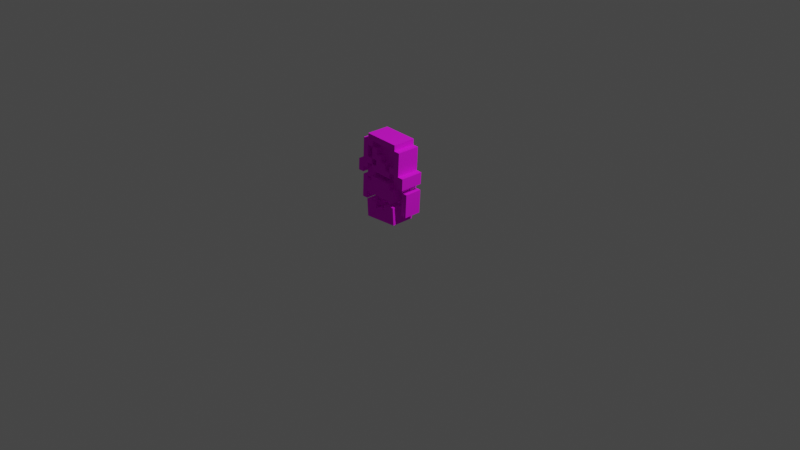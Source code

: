 # Source: follower.blend  (saved by Blender 2.83.19; exported with 4.5.12 LTS)
import bpy
from mathutils import Matrix  # noqa: F401  (used for matrix-valued properties, if any)

bpy.ops.wm.read_factory_settings(use_empty=True)
scene = bpy.context.scene
scene.name = 'Scene'

# ---- collections
col_collection = bpy.data.collections.new('Collection'); scene.collection.children.link(col_collection)

# ---- images (referenced by path relative to the original .blend; pixels are not part of the script)
import os
ASSET_DIR = os.environ.get("B2B_ASSET_DIR", "")  # directory of the original .blend (textures are referenced by path, not embedded)
HERE = os.path.dirname(os.path.abspath(__file__))  # packed textures are extracted next to this script under _unpacked/

def load_image(name, relpath, width, height, colorspace="sRGB"):
    """Load a texture the original file referenced (path relative to the .blend, or extracted next to this script)."""
    p = next((c for c in (os.path.join(HERE, relpath), os.path.join(ASSET_DIR, relpath)) if relpath and os.path.exists(c)), "")
    if p:
        img = bpy.data.images.load(p, check_existing=True)
        img.name = name
    else:  # same state as the original file: an image datablock whose file is absent (Cycles renders it pink)
        img = bpy.data.images.new(name, width, height)
        img.source = "FILE"
        img.filepath = "//" + (relpath or name)
    img.colorspace_settings.name = colorspace
    return img
img_follower_png = load_image('follower.png', 'follower.png', 1024, 1024, 'sRGB')

# ---- materials (node trees are filled in below, after node groups)
mat_material_001 = bpy.data.materials.new('Material.001')
mat_material_001.use_transparent_shadow = False

# ---- material node trees
mat_material_001.use_nodes = True; mat_material_001.node_tree.nodes.clear()
_N = mat_material_001.node_tree.nodes; _L = mat_material_001.node_tree.links
n0 = _N.new('ShaderNodeBsdfPrincipled'); n0.name = 'Principled BSDF'; n0.location = (10, 300)
n0.distribution = 'GGX'
n0.subsurface_method = 'BURLEY'
n0.inputs[2].default_value = 1.0
n0.inputs[3].default_value = 1.45
n0.inputs[27].default_value = (0.0, 0.0, 0.0, 1.0)
n0.inputs[28].default_value = 1.0
n1 = _N.new('ShaderNodeOutputMaterial'); n1.name = 'Material Output'; n1.location = (300, 300)
n2 = _N.new('ShaderNodeTexImage'); n2.name = 'Image Texture'; n2.location = (-280, 280)
n2.image = img_follower_png
n2.interpolation = 'Closest'
_L.new(n0.outputs[0], n1.inputs[0])
_L.new(n2.outputs[0], n0.inputs[0])
n1.is_active_output = True

# ---- world
world_world = bpy.data.worlds.new('World'); scene.world = world_world
world_world.use_nodes = True; world_world.node_tree.nodes.clear()
_N = world_world.node_tree.nodes; _L = world_world.node_tree.links
n0 = _N.new('ShaderNodeOutputWorld'); n0.name = 'World Output'; n0.location = (300, 300)
n1 = _N.new('ShaderNodeBackground'); n1.name = 'Background'; n1.location = (10, 300)
n1.inputs[0].default_value = (0.05088, 0.05088, 0.05088, 1.0)
_L.new(n1.outputs[0], n0.inputs[0])
n0.is_active_output = True
world_world.color = (0.05088, 0.05088, 0.05088)
world_world.use_sun_shadow = False
world_world.sun_shadow_jitter_overblur = 0.0

# ---- cameras
cam_camera = bpy.data.cameras.new('Camera')
cam_camera.clip_end = 100.0
cam_camera.ortho_scale = 7.314

# ---- lights
light_light = bpy.data.lights.new('Light', 'POINT')
light_light.transmission_factor = 0.0
light_light.energy = 1000.0
light_light.shadow_soft_size = 0.1
light_light.shadow_maximum_resolution = 0.006
light_light.use_absolute_resolution = True

# ---- meshes
me_plane = bpy.data.meshes.new('Plane')
me_plane.from_pydata([(0.3125, -0.1875, -0.1212), (0.3125, -0.1875, -0.05874), (0.3125, -0.1875, 0.003758), (0.25, -0.1875, -0.1837), (0.25, -0.1875, -0.1212), (0.25, -0.1875, -0.05874), (0.25, -0.1875, 0.003758), (0.25, -0.1875, 0.06626), (0.25, -0.1875, 0.1288), (0.25, -0.1875, 0.1913), (0.25, -0.1875, 0.2538), (0.1875, -0.1875, -0.3087), (0.1875, -0.1875, -0.2462), (0.1875, -0.1875, -0.1837), (0.1875, -0.1875, -0.1212), (0.1875, -0.1875, -0.05874), (0.1875, -0.1875, 0.003758), (0.1875, -0.1875, 0.06626), (0.1875, -0.1875, 0.1288), (0.1875, -0.1875, 0.1913), (0.1875, -0.1875, 0.2538), (0.1875, -0.1875, 0.3163), (0.125, -0.1875, -0.3087), (0.125, -0.1875, -0.1837), (0.125, -0.1875, -0.1212), (0.125, -0.1875, -0.05874), (0.125, -0.1875, 0.003758), (0.125, -0.1875, 0.06626), (0.125, -0.1875, 0.1288), (0.125, -0.1875, 0.1913), (0.125, -0.1875, 0.2538), (0.125, -0.1875, 0.3163), (0.0625, -0.1875, -0.3087), (-0.3125, 2.98e-08, 0.003758), (-0.3125, 2.98e-08, -0.05874), (-0.3125, 2.98e-08, -0.1212), (0.0625, -0.1875, -0.1212), (0.0625, -0.1875, -0.05874), (0.0625, -0.1875, 0.003758), (0.0625, -0.1875, 0.06626), (-0.25, 0.0, 0.2538), (-0.25, 1.49e-08, 0.1913), (-0.25, 1.49e-08, 0.1288), (-0.25, 1.49e-08, 0.06626), (-0.25, 1.49e-08, 0.003758), (-0.25, 1.49e-08, -0.05874), (-0.25, 1.49e-08, -0.1212), (-0.25, 1.49e-08, -0.1837), (0.0625, -0.1875, 0.1288), (0.0625, -0.1875, 0.1913), (0.0625, -0.1875, 0.2538), (0.0625, -0.1875, 0.3163), (-0.1875, -1.49e-08, 0.3163), (-0.1875, -1.49e-08, 0.2538), (-0.1875, 1.49e-08, 0.1913), (-0.1875, 1.49e-08, 0.1288), (-0.1875, 0.0, 0.06626), (-0.1875, 1.49e-08, 0.003758), (-0.1875, 1.49e-08, -0.05874), (-0.1875, 1.49e-08, -0.1212), (-0.1875, 1.49e-08, -0.1837), (-0.1875, 1.49e-08, -0.2462), (-0.1875, 2.98e-08, -0.3087), (-0.125, -1.49e-08, 0.3163), (-0.125, -1.49e-08, 0.2538), (-0.125, 2.235e-08, 0.1913), (-0.125, 2.235e-08, 0.1288), (-0.125, 0.0, 0.06626), (-0.125, 2.235e-08, 0.003758), (-0.125, 2.235e-08, -0.05874), (-0.125, 2.235e-08, -0.1212), (-0.125, 2.235e-08, -0.1837), (-0.125, 2.235e-08, -0.2462), (-0.125, 3.725e-08, -0.3087), (-1.608e-08, -0.1875, -0.3087), (-0.0625, -1.49e-08, 0.3163), (-0.0625, -1.49e-08, 0.2538), (-0.0625, 1.863e-08, 0.1913), (-0.0625, 1.863e-08, 0.1288), (-0.0625, 0.0, 0.06626), (-0.0625, 1.863e-08, 0.003758), (-0.0625, 1.863e-08, -0.05874), (-0.0625, 1.863e-08, -0.1212), (-0.0625, 1.863e-08, -0.1837), (-0.0625, 1.863e-08, -0.2462), (-0.0625, 3.353e-08, -0.3087), (-1.299e-08, -1.681e-08, 0.3163), (-1.299e-08, -1.681e-08, 0.2538), (-1.299e-08, 1.299e-08, 0.1913), (-1.299e-08, 1.299e-08, 0.1288), (-1.299e-08, -1.908e-09, 0.06626), (-1.299e-08, 1.299e-08, 0.003758), (-1.299e-08, 1.299e-08, -0.05874), (-1.299e-08, 1.299e-08, -0.1212), (-1.299e-08, 1.299e-08, -0.1837), (-1.299e-08, 1.299e-08, -0.2462), (-1.299e-08, 2.789e-08, -0.3087), (-1.608e-08, -0.1875, -0.1212), (-1.608e-08, -0.1875, -0.05874), (0.0625, -1.863e-08, 0.3163), (0.0625, -1.863e-08, 0.2538), (0.0625, 1.118e-08, 0.1913), (0.0625, 1.118e-08, 0.1288), (0.0625, -3.725e-09, 0.06626), (0.0625, 1.118e-08, 0.003758), (0.0625, 1.118e-08, -0.05874), (0.0625, 1.118e-08, -0.1212), (0.0625, 1.118e-08, -0.1837), (0.0625, 1.118e-08, -0.2462), (0.0625, 2.608e-08, -0.3087), (-1.608e-08, -0.1875, 0.06626), (-1.608e-08, -0.1875, 0.1288), (0.125, -2.235e-08, 0.3163), (0.125, -2.235e-08, 0.2538), (0.125, 7.451e-09, 0.1913), (0.125, 7.451e-09, 0.1288), (0.125, -7.451e-09, 0.06626), (0.125, 7.451e-09, 0.003758), (0.125, 7.451e-09, -0.05874), (0.125, 7.451e-09, -0.1212), (0.125, 7.451e-09, -0.1837), (0.125, 7.451e-09, -0.2462), (0.125, 2.235e-08, -0.3087), (-1.608e-08, -0.1875, 0.1913), (-1.608e-08, -0.1875, 0.2538), (0.1875, -2.98e-08, 0.3163), (0.1875, -2.98e-08, 0.2538), (0.1875, 0.0, 0.1913), (0.1875, 0.0, 0.1288), (0.1875, -1.49e-08, 0.06626), (0.1875, 0.0, 0.003758), (0.1875, 0.0, -0.05874), (0.1875, 0.0, -0.1212), (0.1875, 0.0, -0.1837), (0.1875, 0.0, -0.2462), (0.1875, 1.49e-08, -0.3087), (-1.608e-08, -0.1875, 0.3163), (0.25, -1.49e-08, 0.2538), (0.25, 0.0, 0.1913), (0.25, 0.0, 0.1288), (0.25, -1.49e-08, 0.06626), (0.25, 0.0, 0.003758), (0.25, 0.0, -0.05874), (0.25, 0.0, -0.1212), (0.25, 0.0, -0.1837), (-0.0625, -0.1875, -0.3087), (-0.0625, -0.1875, -0.1212), (-0.0625, -0.1875, -0.05874), (-0.0625, -0.1875, 0.003758), (-0.0625, -0.1875, 0.06626), (0.3125, 0.0, 0.003758), (0.3125, 0.0, -0.05874), (0.3125, 0.0, -0.1212), (-0.0625, -0.1875, 0.1288), (-0.0625, -0.1875, 0.1913), (-0.0625, -0.1875, 0.2538), (-0.0625, -0.1875, 0.3163), (-0.125, -0.1875, -0.3087), (-0.125, -0.1875, -0.1837), (-0.125, -0.1875, -0.1212), (-0.125, -0.1875, -0.05874), (-0.125, -0.1875, 0.003758), (-0.125, -0.1875, 0.06626), (-0.125, -0.1875, 0.1288), (-0.125, -0.1875, 0.1913), (-0.125, -0.1875, 0.2538), (-0.125, -0.1875, 0.3163), (-0.1875, -0.1875, -0.3087), (-0.1875, -0.1875, -0.2462), (-0.1875, -0.1875, -0.1837), (-0.1875, -0.1875, -0.1212), (-0.1875, -0.1875, -0.05874), (-0.1875, -0.1875, 0.003758), (-0.1875, -0.1875, 0.06626), (-0.1875, -0.1875, 0.1288), (-0.1875, -0.1875, 0.1913), (-0.1875, -0.1875, 0.3163), (-0.1875, -0.1875, 0.2538), (-0.25, -0.1875, -0.1837), (-0.25, -0.1875, -0.1212), (-0.25, -0.1875, -0.05874), (-0.25, -0.1875, 0.003758), (-0.25, -0.1875, 0.06626), (-0.25, -0.1875, 0.1288), (-0.25, -0.1875, 0.2538), (-0.25, -0.1875, 0.1913), (-0.3125, -0.1875, -0.1212), (-0.3125, -0.1875, 0.003758), (-0.3125, -0.1875, -0.05874), (0.3125, -0.25, -0.1212), (0.3125, -0.25, -0.05874), (0.25, -0.25, -0.1212), (0.3125, -0.25, 0.003758), (0.25, -0.25, -0.05874), (0.25, -0.25, 0.003758), (0.1875, -0.25, -0.05874), (0.25, -0.25, 0.06626), (0.1875, -0.25, 0.003758), (0.25, -0.25, 0.1288), (0.1875, -0.25, 0.06626), (0.25, -0.25, 0.1913), (0.1875, -0.25, 0.1288), (0.25, -0.25, 0.2538), (0.1875, -0.25, 0.1913), (0.1875, -0.25, 0.2538), (0.1875, -0.25, -0.3087), (0.1875, -0.25, -0.2462), (0.125, -0.25, -0.3087), (0.1875, -0.25, -0.1837), (0.125, -0.25, -0.2462), (0.125, -0.25, -0.1837), (0.125, -0.25, 0.003758), (0.125, -0.25, 0.06626), (0.125, -0.25, 0.1913), (0.1875, -0.25, 0.3163), (0.125, -0.25, 0.2538), (0.125, -0.25, 0.3163), (0.0625, -0.25, -0.3087), (0.0625, -0.25, -0.2462), (0.125, -0.25, -0.1212), (0.0625, -0.25, -0.1837), (0.0625, -0.25, -0.1212), (0.125, -0.25, -0.05874), (0.0625, -0.25, -0.05874), (0.0625, -0.25, 0.003758), (0.0625, -0.25, 0.2538), (0.0625, -0.25, 0.3163), (-1.865e-08, -0.25, -0.3087), (-1.865e-08, -0.25, -0.2462), (-1.865e-08, -0.25, -0.1837), (-1.865e-08, -0.25, -0.1212), (-1.865e-08, -0.25, -0.05874), (0.0625, -0.25, 0.06626), (-1.865e-08, -0.25, 0.003758), (-1.865e-08, -0.25, 0.06626), (-1.865e-08, -0.25, 0.2538), (-1.865e-08, -0.25, 0.3163), (-0.0625, -0.25, -0.3087), (-0.0625, -0.25, -0.2462), (-0.0625, -0.25, -0.1837), (-0.0625, -0.25, -0.1212), (-0.0625, -0.25, -0.05874), (-0.0625, -0.25, 0.003758), (-1.865e-08, -0.25, 0.1288), (-0.0625, -0.25, 0.06626), (-0.0625, -0.25, 0.1288), (-0.0625, -0.25, 0.2538), (-0.0625, -0.25, 0.3163), (-0.125, -0.25, -0.3087), (-0.125, -0.25, -0.2462), (-0.125, -0.25, -0.1837), (-0.125, -0.25, -0.1212), (-0.125, -0.25, -0.05874), (-0.125, -0.25, 0.003758), (-0.125, -0.25, 0.06626), (-0.0625, -0.25, 0.1913), (-0.125, -0.25, 0.1288), (-0.125, -0.25, 0.1913), (-0.125, -0.25, 0.2538), (-0.125, -0.25, 0.3163), (-0.1875, -0.25, -0.3087), (-0.1875, -0.25, -0.2462), (-0.1875, -0.25, -0.1837), (-0.1875, -0.25, 0.003758), (-0.1875, -0.25, 0.06626), (-0.1875, -0.25, 0.1913), (-0.1875, -0.25, 0.2538), (-0.1875, -0.25, 0.3163), (-0.1875, -0.25, -0.05874), (-0.25, -0.25, -0.05874), (-0.25, -0.25, 0.003758), (-0.1875, -0.25, 0.1288), (-0.25, -0.25, 0.06626), (-0.25, -0.25, 0.1288), (-0.25, -0.25, 0.1913), (-0.25, -0.25, 0.2538), (-0.25, -0.25, -0.1212), (-0.3125, -0.25, -0.1212), (-0.3125, -0.25, -0.05874), (-0.3125, -0.25, 0.003758), (0.3125, -0.1875, -0.4375), (0.3125, -0.1875, -0.375), (0.3125, -0.1875, -0.3125), (0.3125, -0.1875, -0.25), (0.3125, -0.1875, -0.1875), (0.25, -0.1875, -0.4375), (0.25, -0.1875, -0.375), (0.25, -0.1875, -0.3125), (0.25, -0.1875, -0.25), (0.25, -0.1875, -0.1875), (0.25, 0.0, -0.1875), (0.25, 0.0, -0.25), (0.25, 1.49e-08, -0.3125), (0.25, 0.0, -0.375), (0.25, 0.0, -0.4375), (0.3125, 0.0, -0.1875), (0.3125, 0.0, -0.25), (0.3125, 0.0, -0.3125), (0.3125, 0.0, -0.375), (0.3125, 0.0, -0.4375), (-0.3125, 2.98e-08, -0.1875), (-0.3125, 2.98e-08, -0.25), (-0.3125, 2.98e-08, -0.3125), (-0.3125, 2.98e-08, -0.375), (-0.3125, 2.98e-08, -0.4375), (-0.25, 1.49e-08, -0.1875), (-0.25, 1.49e-08, -0.25), (-0.25, 4.47e-08, -0.3125), (-0.25, 1.49e-08, -0.375), (-0.25, 1.49e-08, -0.4375), (-0.25, -0.1875, -0.4375), (-0.25, -0.1875, -0.375), (-0.25, -0.1875, -0.3125), (-0.25, -0.1875, -0.25), (-0.25, -0.1875, -0.1875), (-0.3125, -0.1875, -0.4375), (-0.3125, -0.1875, -0.375), (-0.3125, -0.1875, -0.3125), (-0.3125, -0.1875, -0.1875), (-0.3125, -0.1875, -0.25)], [], [(69, 81, 147, 160), (33, 34, 188, 187), (40, 41, 185, 184), (137, 126, 20, 10), (118, 119, 24, 25), (70, 69, 160, 159), (119, 106, 36, 24), (96, 109, 32, 74), (61, 62, 167, 168), (86, 75, 156, 136), (105, 118, 25, 37), (60, 61, 168, 169), (126, 125, 21, 20), (152, 151, 1, 0), (47, 60, 169, 178), (143, 152, 0, 4), (106, 93, 97, 36), (151, 150, 2, 1), (125, 112, 31, 21), (85, 96, 74, 145), (75, 63, 166, 156), (92, 105, 37, 98), (144, 143, 4, 3), (150, 141, 6, 2), (133, 144, 3, 13), (46, 47, 178, 179), (33, 44, 45, 34), (34, 45, 46, 35), (135, 134, 12, 11), (122, 135, 11, 22), (93, 82, 146, 97), (112, 99, 51, 31), (40, 53, 54, 41), (41, 54, 55, 42), (42, 55, 56, 43), (43, 56, 57, 44), (44, 57, 58, 45), (45, 58, 59, 46), (46, 59, 60, 47), (177, 184, 275, 266), (97, 146, 240, 230), (14, 13, 3, 4), (15, 14, 4, 5), (52, 63, 64, 53), (53, 64, 65, 54), (54, 65, 66, 55), (55, 66, 67, 56), (56, 67, 68, 57), (57, 68, 69, 58), (58, 69, 70, 59), (59, 70, 71, 60), (60, 71, 72, 61), (61, 72, 73, 62), (154, 164, 257, 255), (176, 177, 266, 267), (63, 75, 76, 64), (64, 76, 77, 65), (65, 77, 78, 66), (66, 78, 79, 67), (67, 79, 80, 68), (68, 80, 81, 69), (153, 154, 255, 245), (70, 82, 83, 71), (71, 83, 84, 72), (72, 84, 85, 73), (162, 149, 244, 254), (24, 36, 221, 219), (174, 175, 265, 271), (75, 86, 87, 76), (76, 87, 88, 77), (77, 88, 89, 78), (78, 89, 90, 79), (79, 90, 91, 80), (80, 91, 92, 81), (145, 74, 227, 237), (82, 93, 94, 83), (83, 94, 95, 84), (84, 95, 96, 85), (148, 161, 253, 242), (24, 23, 13, 14), (25, 24, 14, 15), (86, 99, 100, 87), (87, 100, 101, 88), (88, 101, 102, 89), (89, 102, 103, 90), (90, 103, 104, 91), (91, 104, 105, 92), (26, 25, 15, 16), (93, 106, 107, 94), (94, 107, 108, 95), (95, 108, 109, 96), (173, 174, 271, 264), (28, 27, 17, 18), (29, 28, 18, 19), (99, 112, 113, 100), (100, 113, 114, 101), (101, 114, 115, 102), (102, 115, 116, 103), (103, 116, 117, 104), (104, 117, 118, 105), (149, 148, 242, 244), (106, 119, 120, 107), (107, 120, 121, 108), (108, 121, 122, 109), (74, 32, 217, 227), (160, 147, 241, 252), (112, 125, 126, 113), (113, 126, 127, 114), (114, 127, 128, 115), (115, 128, 129, 116), (116, 129, 130, 117), (117, 130, 131, 118), (118, 131, 132, 119), (119, 132, 133, 120), (120, 133, 134, 121), (121, 134, 135, 122), (180, 171, 268, 269), (146, 159, 251, 240), (126, 137, 138, 127), (127, 138, 139, 128), (128, 139, 140, 129), (129, 140, 141, 130), (130, 141, 142, 131), (131, 142, 143, 132), (132, 143, 144, 133), (39, 38, 26, 27), (48, 39, 27, 28), (49, 48, 28, 29), (50, 49, 29, 30), (171, 172, 263, 268), (21, 31, 216, 214), (10, 20, 204, 202), (20, 21, 214, 204), (30, 29, 213, 215), (29, 19, 203, 213), (111, 110, 39, 48), (141, 150, 151, 142), (142, 151, 152, 143), (123, 111, 48, 49), (124, 123, 49, 50), (9, 10, 202, 200), (51, 136, 236, 226), (157, 145, 237, 248), (169, 168, 261, 262), (8, 9, 200, 198), (168, 167, 260, 261), (124, 50, 225, 235), (154, 153, 111, 123), (155, 154, 123, 124), (38, 39, 232, 224), (98, 37, 223, 231), (7, 8, 198, 196), (6, 7, 196, 194), (162, 161, 148, 149), (166, 176, 267, 259), (15, 5, 193, 195), (165, 164, 154, 155), (175, 164, 257, 265), (136, 156, 247, 236), (5, 4, 191, 193), (164, 165, 258, 257), (155, 124, 235, 246), (170, 169, 158, 159), (171, 170, 159, 160), (172, 171, 160, 161), (187, 188, 278, 279), (174, 173, 162, 163), (175, 174, 163, 164), (36, 97, 230, 221), (164, 163, 256, 257), (179, 178, 169, 170), (180, 179, 170, 171), (188, 186, 277, 278), (162, 173, 264, 254), (163, 162, 254, 256), (23, 24, 219, 210), (172, 161, 253, 263), (161, 162, 254, 253), (138, 137, 10, 9), (41, 42, 183, 185), (62, 73, 157, 167), (99, 86, 136, 51), (34, 35, 186, 188), (82, 70, 159, 146), (109, 122, 22, 32), (53, 40, 184, 177), (139, 138, 9, 8), (42, 43, 182, 183), (52, 53, 177, 176), (44, 33, 187, 181), (140, 139, 8, 7), (43, 44, 181, 182), (141, 140, 7, 6), (81, 92, 98, 147), (63, 52, 176, 166), (35, 46, 179, 186), (134, 133, 13, 12), (73, 85, 145, 157), (193, 191, 189, 190), (194, 193, 190, 192), (197, 195, 193, 194), (199, 197, 194, 196), (201, 199, 196, 198), (203, 201, 198, 200), (204, 203, 200, 202), (209, 207, 205, 206), (210, 209, 206, 208), (212, 211, 197, 199), (215, 213, 203, 204), (216, 215, 204, 214), (218, 217, 207, 209), (220, 218, 209, 210), (221, 220, 210, 219), (224, 223, 222, 211), (226, 225, 215, 216), (228, 227, 217, 218), (229, 228, 218, 220), (230, 229, 220, 221), (233, 231, 223, 224), (234, 233, 224, 232), (236, 235, 225, 226), (238, 237, 227, 228), (239, 238, 228, 229), (240, 239, 229, 230), (242, 241, 231, 233), (244, 242, 233, 234), (245, 244, 234, 243), (247, 246, 235, 236), (249, 248, 237, 238), (250, 249, 238, 239), (251, 250, 239, 240), (253, 252, 241, 242), (256, 254, 244, 245), (257, 256, 245, 255), (259, 258, 246, 247), (261, 260, 248, 249), (262, 261, 249, 250), (264, 263, 253, 254), (266, 265, 257, 258), (267, 266, 258, 259), (270, 269, 268, 263), (272, 270, 263, 264), (273, 272, 264, 271), (274, 273, 271, 265), (275, 274, 265, 266), (278, 277, 276, 269), (279, 278, 269, 270), (11, 12, 206, 205), (165, 155, 246, 258), (147, 98, 231, 241), (22, 11, 205, 207), (25, 26, 211, 222), (156, 166, 259, 247), (12, 13, 208, 206), (37, 25, 222, 223), (27, 26, 211, 212), (110, 111, 243, 234), (13, 23, 210, 208), (26, 38, 224, 211), (111, 153, 245, 243), (50, 30, 215, 225), (16, 15, 195, 197), (31, 51, 226, 216), (179, 180, 269, 276), (167, 157, 248, 260), (186, 179, 276, 277), (26, 16, 197, 211), (18, 17, 199, 201), (39, 110, 234, 232), (159, 158, 250, 251), (182, 181, 270, 272), (17, 27, 212, 199), (158, 169, 262, 250), (0, 1, 190, 189), (181, 187, 279, 270), (4, 0, 189, 191), (32, 22, 207, 217), (183, 182, 272, 273), (19, 18, 201, 203), (1, 2, 192, 190), (185, 183, 273, 274), (161, 160, 252, 253), (184, 185, 274, 275), (2, 6, 194, 192), (298, 297, 282, 281), (297, 296, 283, 282), (296, 295, 284, 283), (293, 294, 285, 286), (292, 293, 286, 287), (295, 290, 289, 284), (291, 292, 287, 288), (290, 291, 288, 289), (286, 285, 280, 281), (287, 286, 281, 282), (288, 287, 282, 283), (289, 288, 283, 284), (290, 295, 296, 291), (291, 296, 297, 292), (292, 297, 298, 293), (293, 298, 299, 294), (294, 299, 280, 285), (299, 298, 281, 280), (309, 308, 311, 310), (304, 309, 310, 315), (308, 307, 312, 311), (307, 306, 313, 312), (306, 305, 314, 313), (303, 304, 315, 316), (302, 303, 316, 317), (300, 305, 306, 301), (301, 306, 307, 302), (302, 307, 308, 303), (303, 308, 309, 304), (305, 300, 318, 314), (316, 315, 310, 311), (317, 316, 311, 312), (319, 317, 312, 313), (318, 319, 313, 314), (300, 301, 319, 318), (301, 302, 317, 319)])
_uv = me_plane.uv_layers.new(name='UVMap')
_uv.uv.foreach_set('vector', [0.476, 0.6179, 0.4843, 0.6179, 0.4843, 0.6179, 0.476, 0.6179, 0.2687, 0.6498, 0.2687, 0.6474, 0.2687, 0.6474, 0.2687, 0.6498, 0.2712, 0.6596, 0.2712, 0.6572, 0.2712, 0.6572, 0.2712, 0.6596, 0.2908, 0.6596, 0.2884, 0.6596, 0.2884, 0.6596, 0.2908, 0.6596, 0.5716, 0.7655, 0.5716, 0.758, 0.5716, 0.758, 0.5716, 0.7655, 0.5416, 0.758, 0.5416, 0.7655, 0.5416, 0.7655, 0.5416, 0.758, 0.5101, 0.4138, 0.505, 0.4138, 0.505, 0.4138, 0.5101, 0.4138, 0.5, 0.3987, 0.505, 0.3987, 0.505, 0.3987, 0.5, 0.3987, 0.4849, 0.4037, 0.4849, 0.3987, 0.4849, 0.3987, 0.4849, 0.4037, 0.281, 0.6621, 0.2785, 0.6621, 0.2785, 0.6621, 0.281, 0.6621, 0.5009, 0.6179, 0.5093, 0.6179, 0.5093, 0.6179, 0.5009, 0.6179, 0.4849, 0.4088, 0.4849, 0.4037, 0.4849, 0.4037, 0.4849, 0.4088, 0.2884, 0.6596, 0.2884, 0.6621, 0.2884, 0.6621, 0.2884, 0.6596, 0.2933, 0.6449, 0.2933, 0.6474, 0.2933, 0.6474, 0.2933, 0.6449, 0.5266, 0.7505, 0.5341, 0.7505, 0.5341, 0.7505, 0.5266, 0.7505, 0.2908, 0.6449, 0.2933, 0.6449, 0.2933, 0.6449, 0.2908, 0.6449, 0.505, 0.4138, 0.5, 0.4138, 0.5, 0.4138, 0.505, 0.4138, 0.2933, 0.6474, 0.2933, 0.6498, 0.2933, 0.6498, 0.2933, 0.6474, 0.2884, 0.6621, 0.2859, 0.6621, 0.2859, 0.6621, 0.2884, 0.6621, 0.495, 0.3987, 0.5, 0.3987, 0.5, 0.3987, 0.495, 0.3987, 0.2785, 0.6621, 0.2761, 0.6621, 0.2761, 0.6621, 0.2785, 0.6621, 0.4926, 0.6179, 0.5009, 0.6179, 0.5009, 0.6179, 0.4926, 0.6179, 0.5866, 0.7505, 0.5866, 0.758, 0.5866, 0.758, 0.5866, 0.7505, 0.2933, 0.6498, 0.2908, 0.6498, 0.2908, 0.6498, 0.2933, 0.6498, 0.5791, 0.7505, 0.5866, 0.7505, 0.5866, 0.7505, 0.5791, 0.7505, 0.5266, 0.758, 0.5266, 0.7505, 0.5266, 0.7505, 0.5266, 0.758, 0.2687, 0.6498, 0.2712, 0.6498, 0.2712, 0.6474, 0.2687, 0.6474, 0.2687, 0.6474, 0.2712, 0.6474, 0.2712, 0.6449, 0.2687, 0.6449, 0.5151, 0.3987, 0.5151, 0.4037, 0.5151, 0.4037, 0.5151, 0.3987, 0.5101, 0.3987, 0.5151, 0.3987, 0.5151, 0.3987, 0.5101, 0.3987, 0.5, 0.4138, 0.495, 0.4138, 0.495, 0.4138, 0.5, 0.4138, 0.2859, 0.6621, 0.2834, 0.6621, 0.2834, 0.6621, 0.2859, 0.6621, 0.2712, 0.6596, 0.2736, 0.6596, 0.2736, 0.6572, 0.2712, 0.6572, 0.2712, 0.6572, 0.2736, 0.6572, 0.2736, 0.6547, 0.2712, 0.6547, 0.2712, 0.6547, 0.2736, 0.6547, 0.2736, 0.6523, 0.2712, 0.6523, 0.2712, 0.6523, 0.2736, 0.6523, 0.2736, 0.6498, 0.2712, 0.6498, 0.2712, 0.6498, 0.2736, 0.6498, 0.2736, 0.6474, 0.2712, 0.6474, 0.5266, 0.7655, 0.5341, 0.7655, 0.5341, 0.758, 0.5266, 0.758, 0.5266, 0.758, 0.5341, 0.758, 0.5341, 0.7505, 0.5266, 0.7505, 0.2736, 0.6596, 0.2712, 0.6596, 0.2712, 0.6596, 0.2736, 0.6596, 0.5, 0.4138, 0.495, 0.4138, 0.495, 0.4138, 0.5, 0.4138, 0.5791, 0.758, 0.5791, 0.7505, 0.5866, 0.7505, 0.5866, 0.758, 0.5791, 0.7655, 0.5791, 0.758, 0.5866, 0.758, 0.5866, 0.7655, 0.2736, 0.6621, 0.2761, 0.6621, 0.2761, 0.6596, 0.2736, 0.6596, 0.2736, 0.6596, 0.2761, 0.6596, 0.2761, 0.6572, 0.2736, 0.6572, 0.2736, 0.6572, 0.2761, 0.6572, 0.2761, 0.6547, 0.2736, 0.6547, 0.2736, 0.6547, 0.2761, 0.6547, 0.2761, 0.6523, 0.2736, 0.6523, 0.2736, 0.6523, 0.2761, 0.6523, 0.2761, 0.6498, 0.2736, 0.6498, 0.2736, 0.6498, 0.2761, 0.6498, 0.2761, 0.6474, 0.2736, 0.6474, 0.5341, 0.7655, 0.5416, 0.7655, 0.5416, 0.758, 0.5341, 0.758, 0.4849, 0.4138, 0.4899, 0.4138, 0.4899, 0.4088, 0.4849, 0.4088, 0.4849, 0.4088, 0.4899, 0.4088, 0.4899, 0.4037, 0.4849, 0.4037, 0.4849, 0.4037, 0.4899, 0.4037, 0.4899, 0.3987, 0.4849, 0.3987, 0.4843, 0.6512, 0.476, 0.6512, 0.476, 0.6512, 0.4843, 0.6512, 0.2736, 0.6621, 0.2736, 0.6596, 0.2736, 0.6596, 0.2736, 0.6621, 0.2761, 0.6621, 0.2785, 0.6621, 0.2785, 0.6596, 0.2761, 0.6596, 0.2761, 0.6596, 0.2785, 0.6596, 0.2785, 0.6572, 0.2761, 0.6572, 0.2761, 0.6572, 0.2785, 0.6572, 0.2785, 0.6547, 0.2761, 0.6547, 0.2761, 0.6547, 0.2785, 0.6547, 0.2785, 0.6523, 0.2761, 0.6523, 0.2761, 0.6523, 0.2785, 0.6523, 0.2785, 0.6498, 0.2761, 0.6498, 0.2761, 0.6498, 0.2785, 0.6498, 0.2785, 0.6474, 0.2761, 0.6474, 0.4843, 0.6429, 0.4843, 0.6512, 0.4843, 0.6512, 0.4843, 0.6429, 0.4899, 0.4138, 0.495, 0.4138, 0.495, 0.4088, 0.4899, 0.4088, 0.4899, 0.4088, 0.495, 0.4088, 0.495, 0.4037, 0.4899, 0.4037, 0.4899, 0.4037, 0.495, 0.4037, 0.495, 0.3987, 0.4899, 0.3987, 0.476, 0.6346, 0.4843, 0.6346, 0.4843, 0.6346, 0.476, 0.6346, 0.5101, 0.4138, 0.505, 0.4138, 0.505, 0.4138, 0.5101, 0.4138, 0.2736, 0.6547, 0.2736, 0.6572, 0.2736, 0.6572, 0.2736, 0.6547, 0.2785, 0.6621, 0.281, 0.6621, 0.281, 0.6596, 0.2785, 0.6596, 0.2785, 0.6596, 0.281, 0.6596, 0.281, 0.6572, 0.2785, 0.6572, 0.2785, 0.6572, 0.281, 0.6572, 0.281, 0.6547, 0.2785, 0.6547, 0.2785, 0.6547, 0.281, 0.6547, 0.281, 0.6523, 0.2785, 0.6523, 0.2785, 0.6523, 0.281, 0.6523, 0.281, 0.6498, 0.2785, 0.6498, 0.2785, 0.6498, 0.281, 0.6498, 0.281, 0.6474, 0.2785, 0.6474, 0.495, 0.3987, 0.5, 0.3987, 0.5, 0.3987, 0.495, 0.3987, 0.495, 0.4138, 0.5, 0.4138, 0.5, 0.4088, 0.495, 0.4088, 0.495, 0.4088, 0.5, 0.4088, 0.5, 0.4037, 0.495, 0.4037, 0.495, 0.4037, 0.5, 0.4037, 0.5, 0.3987, 0.495, 0.3987, 0.5024, 0.6348, 0.4824, 0.6348, 0.4824, 0.6348, 0.5024, 0.6348, 0.5716, 0.758, 0.5716, 0.7505, 0.5791, 0.7505, 0.5791, 0.758, 0.5716, 0.7655, 0.5716, 0.758, 0.5791, 0.758, 0.5791, 0.7655, 0.281, 0.6621, 0.2834, 0.6621, 0.2834, 0.6596, 0.281, 0.6596, 0.281, 0.6596, 0.2834, 0.6596, 0.2834, 0.6572, 0.281, 0.6572, 0.281, 0.6572, 0.2834, 0.6572, 0.2834, 0.6547, 0.281, 0.6547, 0.281, 0.6547, 0.2834, 0.6547, 0.2834, 0.6523, 0.281, 0.6523, 0.281, 0.6523, 0.2834, 0.6523, 0.2834, 0.6498, 0.281, 0.6498, 0.281, 0.6498, 0.2834, 0.6498, 0.2834, 0.6474, 0.281, 0.6474, 0.5716, 0.773, 0.5716, 0.7655, 0.5791, 0.7655, 0.5791, 0.773, 0.5, 0.4138, 0.505, 0.4138, 0.505, 0.4088, 0.5, 0.4088, 0.5, 0.4088, 0.505, 0.4088, 0.505, 0.4037, 0.5, 0.4037, 0.5, 0.4037, 0.505, 0.4037, 0.505, 0.3987, 0.5, 0.3987, 0.2736, 0.6523, 0.2736, 0.6547, 0.2736, 0.6547, 0.2736, 0.6523, 0.5716, 0.7881, 0.5716, 0.7806, 0.5791, 0.7806, 0.5791, 0.7881, 0.5716, 0.7956, 0.5716, 0.7881, 0.5791, 0.7881, 0.5791, 0.7956, 0.2834, 0.6621, 0.2859, 0.6621, 0.2859, 0.6596, 0.2834, 0.6596, 0.2834, 0.6596, 0.2859, 0.6596, 0.2859, 0.6572, 0.2834, 0.6572, 0.2834, 0.6572, 0.2859, 0.6572, 0.2859, 0.6547, 0.2834, 0.6547, 0.2834, 0.6547, 0.2859, 0.6547, 0.2859, 0.6523, 0.2834, 0.6523, 0.2834, 0.6523, 0.2859, 0.6523, 0.2859, 0.6498, 0.2834, 0.6498, 0.2834, 0.6498, 0.2859, 0.6498, 0.2859, 0.6474, 0.2834, 0.6474, 0.4843, 0.6346, 0.4843, 0.6262, 0.4843, 0.6262, 0.4843, 0.6346, 0.505, 0.4138, 0.5101, 0.4138, 0.5101, 0.4088, 0.505, 0.4088, 0.505, 0.4088, 0.5101, 0.4088, 0.5101, 0.4037, 0.505, 0.4037, 0.505, 0.4037, 0.5101, 0.4037, 0.5101, 0.3987, 0.505, 0.3987, 0.5, 0.3987, 0.505, 0.3987, 0.505, 0.3987, 0.5, 0.3987, 0.476, 0.6179, 0.4843, 0.6179, 0.4843, 0.6179, 0.476, 0.6179, 0.2859, 0.6621, 0.2884, 0.6621, 0.2884, 0.6596, 0.2859, 0.6596, 0.2859, 0.6596, 0.2884, 0.6596, 0.2884, 0.6572, 0.2859, 0.6572, 0.2859, 0.6572, 0.2884, 0.6572, 0.2884, 0.6547, 0.2859, 0.6547, 0.2859, 0.6547, 0.2884, 0.6547, 0.2884, 0.6523, 0.2859, 0.6523, 0.2859, 0.6523, 0.2884, 0.6523, 0.2884, 0.6498, 0.2859, 0.6498, 0.2859, 0.6498, 0.2884, 0.6498, 0.2884, 0.6474, 0.2859, 0.6474, 0.5716, 0.7655, 0.5791, 0.7655, 0.5791, 0.758, 0.5716, 0.758, 0.5101, 0.4138, 0.5151, 0.4138, 0.5151, 0.4088, 0.5101, 0.4088, 0.5101, 0.4088, 0.5151, 0.4088, 0.5151, 0.4037, 0.5101, 0.4037, 0.5101, 0.4037, 0.5151, 0.4037, 0.5151, 0.3987, 0.5101, 0.3987, 0.2712, 0.6474, 0.2736, 0.6474, 0.2736, 0.6474, 0.2712, 0.6474, 0.495, 0.4138, 0.4899, 0.4138, 0.4899, 0.4138, 0.495, 0.4138, 0.2884, 0.6596, 0.2908, 0.6596, 0.2908, 0.6572, 0.2884, 0.6572, 0.2884, 0.6572, 0.2908, 0.6572, 0.2908, 0.6547, 0.2884, 0.6547, 0.2884, 0.6547, 0.2908, 0.6547, 0.2908, 0.6523, 0.2884, 0.6523, 0.2884, 0.6523, 0.2908, 0.6523, 0.2908, 0.6498, 0.2884, 0.6498, 0.2884, 0.6498, 0.2908, 0.6498, 0.2908, 0.6474, 0.2884, 0.6474, 0.5791, 0.7655, 0.5866, 0.7655, 0.5866, 0.758, 0.5791, 0.758, 0.5791, 0.758, 0.5866, 0.758, 0.5866, 0.7505, 0.5791, 0.7505, 0.5641, 0.7806, 0.5641, 0.773, 0.5716, 0.773, 0.5716, 0.7806, 0.5641, 0.7881, 0.5641, 0.7806, 0.5716, 0.7806, 0.5716, 0.7881, 0.5641, 0.7956, 0.5641, 0.7881, 0.5716, 0.7881, 0.5716, 0.7956, 0.5641, 0.8031, 0.5641, 0.7956, 0.5716, 0.7956, 0.5716, 0.8031, 0.2736, 0.6474, 0.2736, 0.6498, 0.2736, 0.6498, 0.2736, 0.6474, 0.2884, 0.6621, 0.2859, 0.6621, 0.2859, 0.6621, 0.2884, 0.6621, 0.2908, 0.6596, 0.2884, 0.6596, 0.2884, 0.6596, 0.2908, 0.6596, 0.2884, 0.6596, 0.2884, 0.6621, 0.2884, 0.6621, 0.2884, 0.6596, 0.2859, 0.6596, 0.2859, 0.6572, 0.2859, 0.6572, 0.2859, 0.6596, 0.2859, 0.6572, 0.2884, 0.6572, 0.2884, 0.6572, 0.2859, 0.6572, 0.5566, 0.7881, 0.5566, 0.7806, 0.5641, 0.7806, 0.5641, 0.7881, 0.2908, 0.6498, 0.2933, 0.6498, 0.2933, 0.6474, 0.2908, 0.6474, 0.2908, 0.6474, 0.2933, 0.6474, 0.2933, 0.6449, 0.2908, 0.6449, 0.5566, 0.7956, 0.5566, 0.7881, 0.5641, 0.7881, 0.5641, 0.7956, 0.5566, 0.8031, 0.5566, 0.7956, 0.5641, 0.7956, 0.5641, 0.8031, 0.2908, 0.6572, 0.2908, 0.6596, 0.2908, 0.6596, 0.2908, 0.6572, 0.2834, 0.6621, 0.281, 0.6621, 0.281, 0.6621, 0.2834, 0.6621, 0.4899, 0.3987, 0.495, 0.3987, 0.495, 0.3987, 0.4899, 0.3987, 0.4849, 0.4088, 0.4849, 0.4037, 0.4849, 0.4037, 0.4849, 0.4088, 0.2908, 0.6547, 0.2908, 0.6572, 0.2908, 0.6572, 0.2908, 0.6547, 0.4849, 0.4037, 0.4849, 0.3987, 0.4849, 0.3987, 0.4849, 0.4037, 0.281, 0.6596, 0.2834, 0.6596, 0.2834, 0.6596, 0.281, 0.6596, 0.5491, 0.7956, 0.5491, 0.7881, 0.5566, 0.7881, 0.5566, 0.7956, 0.5491, 0.8031, 0.5491, 0.7956, 0.5566, 0.7956, 0.5566, 0.8031, 0.5009, 0.6262, 0.5009, 0.6346, 0.5009, 0.6346, 0.5009, 0.6262, 0.4926, 0.6179, 0.5009, 0.6179, 0.5009, 0.6179, 0.4926, 0.6179, 0.2908, 0.6523, 0.2908, 0.6547, 0.2908, 0.6547, 0.2908, 0.6523, 0.2908, 0.6498, 0.2908, 0.6523, 0.2908, 0.6523, 0.2908, 0.6498, 0.5416, 0.7806, 0.5416, 0.773, 0.5491, 0.773, 0.5491, 0.7806, 0.2761, 0.6621, 0.2736, 0.6621, 0.2736, 0.6621, 0.2761, 0.6621, 0.2884, 0.6474, 0.2908, 0.6474, 0.2908, 0.6474, 0.2884, 0.6474, 0.5416, 0.8031, 0.5416, 0.7956, 0.5491, 0.7956, 0.5491, 0.8031, 0.2736, 0.6572, 0.2761, 0.6572, 0.2761, 0.6572, 0.2736, 0.6572, 0.281, 0.6621, 0.2785, 0.6621, 0.2785, 0.6621, 0.281, 0.6621, 0.2908, 0.6474, 0.2908, 0.6449, 0.2908, 0.6449, 0.2908, 0.6474, 0.2761, 0.6572, 0.2761, 0.6596, 0.2761, 0.6596, 0.2761, 0.6572, 0.2785, 0.6596, 0.281, 0.6596, 0.281, 0.6596, 0.2785, 0.6596, 0.5341, 0.758, 0.5341, 0.7505, 0.5416, 0.7505, 0.5416, 0.758, 0.5341, 0.7655, 0.5341, 0.758, 0.5416, 0.758, 0.5416, 0.7655, 0.5341, 0.773, 0.5341, 0.7655, 0.5416, 0.7655, 0.5416, 0.773, 0.2687, 0.6498, 0.2687, 0.6474, 0.2687, 0.6474, 0.2687, 0.6498, 0.5341, 0.7881, 0.5341, 0.7806, 0.5416, 0.7806, 0.5416, 0.7881, 0.5341, 0.7956, 0.5341, 0.7881, 0.5416, 0.7881, 0.5416, 0.7956, 0.505, 0.4138, 0.5, 0.4138, 0.5, 0.4138, 0.505, 0.4138, 0.476, 0.6512, 0.476, 0.6429, 0.476, 0.6429, 0.476, 0.6512, 0.5266, 0.758, 0.5266, 0.7505, 0.5341, 0.7505, 0.5341, 0.758, 0.5266, 0.7655, 0.5266, 0.758, 0.5341, 0.758, 0.5341, 0.7655, 0.2687, 0.6474, 0.2687, 0.6449, 0.2687, 0.6449, 0.2687, 0.6474, 0.2761, 0.6523, 0.2736, 0.6523, 0.2736, 0.6523, 0.2761, 0.6523, 0.476, 0.6429, 0.476, 0.6346, 0.476, 0.6346, 0.476, 0.6429, 0.5101, 0.4088, 0.5101, 0.4138, 0.5101, 0.4138, 0.5101, 0.4088, 0.2736, 0.6498, 0.2761, 0.6498, 0.2761, 0.6498, 0.2736, 0.6498, 0.2761, 0.6498, 0.2761, 0.6523, 0.2761, 0.6523, 0.2761, 0.6498, 0.2908, 0.6572, 0.2908, 0.6596, 0.2908, 0.6596, 0.2908, 0.6572, 0.2712, 0.6572, 0.2712, 0.6547, 0.2712, 0.6547, 0.2712, 0.6572, 0.4849, 0.3987, 0.4899, 0.3987, 0.4899, 0.3987, 0.4849, 0.3987, 0.2834, 0.6621, 0.281, 0.6621, 0.281, 0.6621, 0.2834, 0.6621, 0.2687, 0.6474, 0.2687, 0.6449, 0.2687, 0.6449, 0.2687, 0.6474, 0.495, 0.4138, 0.4899, 0.4138, 0.4899, 0.4138, 0.495, 0.4138, 0.505, 0.3987, 0.5101, 0.3987, 0.5101, 0.3987, 0.505, 0.3987, 0.2736, 0.6596, 0.2712, 0.6596, 0.2712, 0.6596, 0.2736, 0.6596, 0.2908, 0.6547, 0.2908, 0.6572, 0.2908, 0.6572, 0.2908, 0.6547, 0.2712, 0.6547, 0.2712, 0.6523, 0.2712, 0.6523, 0.2712, 0.6547, 0.2736, 0.6621, 0.2736, 0.6596, 0.2736, 0.6596, 0.2736, 0.6621, 0.2712, 0.6498, 0.2687, 0.6498, 0.2687, 0.6498, 0.2712, 0.6498, 0.2908, 0.6523, 0.2908, 0.6547, 0.2908, 0.6547, 0.2908, 0.6523, 0.2712, 0.6523, 0.2712, 0.6498, 0.2712, 0.6498, 0.2712, 0.6523, 0.2908, 0.6498, 0.2908, 0.6523, 0.2908, 0.6523, 0.2908, 0.6498, 0.4843, 0.6179, 0.4926, 0.6179, 0.4926, 0.6179, 0.4843, 0.6179, 0.2761, 0.6621, 0.2736, 0.6621, 0.2736, 0.6621, 0.2761, 0.6621, 0.2687, 0.6449, 0.2712, 0.6449, 0.2712, 0.6449, 0.2687, 0.6449, 0.5151, 0.4037, 0.5151, 0.4088, 0.5151, 0.4088, 0.5151, 0.4037, 0.4899, 0.3987, 0.495, 0.3987, 0.495, 0.3987, 0.4899, 0.3987, 0.2908, 0.6474, 0.2908, 0.6449, 0.2933, 0.6449, 0.2933, 0.6474, 0.2908, 0.6498, 0.2908, 0.6474, 0.2933, 0.6474, 0.2933, 0.6498, 0.2884, 0.6498, 0.2884, 0.6474, 0.2908, 0.6474, 0.2908, 0.6498, 0.2884, 0.6523, 0.2884, 0.6498, 0.2908, 0.6498, 0.2908, 0.6523, 0.2884, 0.6547, 0.2884, 0.6523, 0.2908, 0.6523, 0.2908, 0.6547, 0.2884, 0.6572, 0.2884, 0.6547, 0.2908, 0.6547, 0.2908, 0.6572, 0.2884, 0.6596, 0.2884, 0.6572, 0.2908, 0.6572, 0.2908, 0.6596, 0.5101, 0.4037, 0.5101, 0.3987, 0.5151, 0.3987, 0.5151, 0.4037, 0.5101, 0.4088, 0.5101, 0.4037, 0.5151, 0.4037, 0.5151, 0.4088, 0.2859, 0.6523, 0.2859, 0.6498, 0.2884, 0.6498, 0.2884, 0.6523, 0.2859, 0.6596, 0.2859, 0.6572, 0.2884, 0.6572, 0.2884, 0.6596, 0.2859, 0.6621, 0.2859, 0.6596, 0.2884, 0.6596, 0.2884, 0.6621, 0.505, 0.4037, 0.505, 0.3987, 0.5101, 0.3987, 0.5101, 0.4037, 0.505, 0.4088, 0.505, 0.4037, 0.5101, 0.4037, 0.5101, 0.4088, 0.505, 0.4138, 0.505, 0.4088, 0.5101, 0.4088, 0.5101, 0.4138, 0.5009, 0.6262, 0.5009, 0.6179, 0.5093, 0.6179, 0.5093, 0.6262, 0.2834, 0.6621, 0.2834, 0.6596, 0.2859, 0.6596, 0.2859, 0.6621, 0.5, 0.4037, 0.5, 0.3987, 0.505, 0.3987, 0.505, 0.4037, 0.5, 0.4088, 0.5, 0.4037, 0.505, 0.4037, 0.505, 0.4088, 0.5, 0.4138, 0.5, 0.4088, 0.505, 0.4088, 0.505, 0.4138, 0.4926, 0.6262, 0.4926, 0.6179, 0.5009, 0.6179, 0.5009, 0.6262, 0.4926, 0.6346, 0.4926, 0.6262, 0.5009, 0.6262, 0.5009, 0.6346, 0.281, 0.6621, 0.281, 0.6596, 0.2834, 0.6596, 0.2834, 0.6621, 0.495, 0.4037, 0.495, 0.3987, 0.5, 0.3987, 0.5, 0.4037, 0.495, 0.4088, 0.495, 0.4037, 0.5, 0.4037, 0.5, 0.4088, 0.495, 0.4138, 0.495, 0.4088, 0.5, 0.4088, 0.5, 0.4138, 0.4843, 0.6262, 0.4843, 0.6179, 0.4926, 0.6179, 0.4926, 0.6262, 0.4843, 0.6346, 0.4843, 0.6262, 0.4926, 0.6262, 0.4926, 0.6346, 0.4843, 0.6429, 0.4843, 0.6346, 0.4926, 0.6346, 0.4926, 0.6429, 0.2785, 0.6621, 0.2785, 0.6596, 0.281, 0.6596, 0.281, 0.6621, 0.4899, 0.4037, 0.4899, 0.3987, 0.495, 0.3987, 0.495, 0.4037, 0.4899, 0.4088, 0.4899, 0.4037, 0.495, 0.4037, 0.495, 0.4088, 0.4899, 0.4138, 0.4899, 0.4088, 0.495, 0.4088, 0.495, 0.4138, 0.476, 0.6262, 0.476, 0.6179, 0.4843, 0.6179, 0.4843, 0.6262, 0.476, 0.6429, 0.476, 0.6346, 0.4843, 0.6346, 0.4843, 0.6429, 0.476, 0.6512, 0.476, 0.6429, 0.4843, 0.6429, 0.4843, 0.6512, 0.2761, 0.6621, 0.2761, 0.6596, 0.2785, 0.6596, 0.2785, 0.6621, 0.4849, 0.4037, 0.4849, 0.3987, 0.4899, 0.3987, 0.4899, 0.4037, 0.4849, 0.4088, 0.4849, 0.4037, 0.4899, 0.4037, 0.4899, 0.4088, 0.2736, 0.6523, 0.2736, 0.6498, 0.2761, 0.6498, 0.2761, 0.6523, 0.2736, 0.6596, 0.2736, 0.6572, 0.2761, 0.6572, 0.2761, 0.6596, 0.2736, 0.6621, 0.2736, 0.6596, 0.2761, 0.6596, 0.2761, 0.6621, 0.2712, 0.6498, 0.2712, 0.6474, 0.2736, 0.6474, 0.2736, 0.6498, 0.2712, 0.6523, 0.2712, 0.6498, 0.2736, 0.6498, 0.2736, 0.6523, 0.2712, 0.6547, 0.2712, 0.6523, 0.2736, 0.6523, 0.2736, 0.6547, 0.2712, 0.6572, 0.2712, 0.6547, 0.2736, 0.6547, 0.2736, 0.6572, 0.2712, 0.6596, 0.2712, 0.6572, 0.2736, 0.6572, 0.2736, 0.6596, 0.2687, 0.6474, 0.2687, 0.6449, 0.2712, 0.6449, 0.2712, 0.6474, 0.2687, 0.6498, 0.2687, 0.6474, 0.2712, 0.6474, 0.2712, 0.6498, 0.5151, 0.3987, 0.5151, 0.4037, 0.5151, 0.4037, 0.5151, 0.3987, 0.2761, 0.6596, 0.2785, 0.6596, 0.2785, 0.6596, 0.2761, 0.6596, 0.4843, 0.6179, 0.4926, 0.6179, 0.4926, 0.6179, 0.4843, 0.6179, 0.5101, 0.3987, 0.5151, 0.3987, 0.5151, 0.3987, 0.5101, 0.3987, 0.5093, 0.6179, 0.5093, 0.6262, 0.5093, 0.6262, 0.5093, 0.6179, 0.2785, 0.6621, 0.2761, 0.6621, 0.2761, 0.6621, 0.2785, 0.6621, 0.5151, 0.4037, 0.5151, 0.4088, 0.5151, 0.4088, 0.5151, 0.4037, 0.5009, 0.6179, 0.5093, 0.6179, 0.5093, 0.6179, 0.5009, 0.6179, 0.2859, 0.6523, 0.2859, 0.6498, 0.2859, 0.6498, 0.2859, 0.6523, 0.4926, 0.6346, 0.4926, 0.6429, 0.4926, 0.6429, 0.4926, 0.6346, 0.5151, 0.4088, 0.5101, 0.4088, 0.5101, 0.4088, 0.5151, 0.4088, 0.5093, 0.6262, 0.5009, 0.6262, 0.5009, 0.6262, 0.5093, 0.6262, 0.4926, 0.6429, 0.4843, 0.6429, 0.4843, 0.6429, 0.4926, 0.6429, 0.2834, 0.6596, 0.2859, 0.6596, 0.2859, 0.6596, 0.2834, 0.6596, 0.2884, 0.6498, 0.2884, 0.6474, 0.2884, 0.6474, 0.2884, 0.6498, 0.2859, 0.6621, 0.2834, 0.6621, 0.2834, 0.6621, 0.2859, 0.6621, 0.2712, 0.6449, 0.2712, 0.6474, 0.2712, 0.6474, 0.2712, 0.6449, 0.4849, 0.3987, 0.4899, 0.3987, 0.4899, 0.3987, 0.4849, 0.3987, 0.2687, 0.6449, 0.2712, 0.6449, 0.2712, 0.6449, 0.2687, 0.6449, 0.2859, 0.6498, 0.2884, 0.6498, 0.2884, 0.6498, 0.2859, 0.6498, 0.2884, 0.6547, 0.2884, 0.6523, 0.2884, 0.6523, 0.2884, 0.6547, 0.5009, 0.6346, 0.4926, 0.6346, 0.4926, 0.6346, 0.5009, 0.6346, 0.4899, 0.4138, 0.4899, 0.4088, 0.4899, 0.4088, 0.4899, 0.4138, 0.2712, 0.6523, 0.2712, 0.6498, 0.2712, 0.6498, 0.2712, 0.6523, 0.2884, 0.6523, 0.2859, 0.6523, 0.2859, 0.6523, 0.2884, 0.6523, 0.4899, 0.4088, 0.4849, 0.4088, 0.4849, 0.4088, 0.4899, 0.4088, 0.2933, 0.6449, 0.2933, 0.6474, 0.2933, 0.6474, 0.2933, 0.6449, 0.2712, 0.6498, 0.2687, 0.6498, 0.2687, 0.6498, 0.2712, 0.6498, 0.2908, 0.6449, 0.2933, 0.6449, 0.2933, 0.6449, 0.2908, 0.6449, 0.505, 0.3987, 0.5101, 0.3987, 0.5101, 0.3987, 0.505, 0.3987, 0.2712, 0.6547, 0.2712, 0.6523, 0.2712, 0.6523, 0.2712, 0.6547, 0.2884, 0.6572, 0.2884, 0.6547, 0.2884, 0.6547, 0.2884, 0.6572, 0.2933, 0.6474, 0.2933, 0.6498, 0.2933, 0.6498, 0.2933, 0.6474, 0.2712, 0.6572, 0.2712, 0.6547, 0.2712, 0.6547, 0.2712, 0.6572, 0.476, 0.6262, 0.476, 0.6179, 0.476, 0.6179, 0.476, 0.6262, 0.2712, 0.6596, 0.2712, 0.6572, 0.2712, 0.6572, 0.2712, 0.6596, 0.2933, 0.6498, 0.2908, 0.6498, 0.2908, 0.6498, 0.2933, 0.6498, 0.2273, 0.3334, 0.2273, 0.3347, 0.2273, 0.3347, 0.2273, 0.3334, 0.2273, 0.3347, 0.2273, 0.336, 0.2273, 0.336, 0.2273, 0.3347, 0.2273, 0.336, 0.2273, 0.3373, 0.2273, 0.3373, 0.2273, 0.336, 0.2259, 0.3334, 0.2259, 0.3321, 0.2259, 0.3321, 0.2259, 0.3334, 0.2259, 0.3347, 0.2259, 0.3334, 0.2259, 0.3334, 0.2259, 0.3347, 0.2273, 0.3373, 0.2259, 0.3373, 0.2259, 0.3373, 0.2273, 0.3373, 0.2259, 0.336, 0.2259, 0.3347, 0.2259, 0.3347, 0.2259, 0.336, 0.2259, 0.3373, 0.2259, 0.336, 0.2259, 0.336, 0.2259, 0.3373, 0.2259, 0.3334, 0.2259, 0.3321, 0.2273, 0.3321, 0.2273, 0.3334, 0.2259, 0.3347, 0.2259, 0.3334, 0.2273, 0.3334, 0.2273, 0.3347, 0.2259, 0.336, 0.2259, 0.3347, 0.2273, 0.3347, 0.2273, 0.336, 0.2259, 0.3373, 0.2259, 0.336, 0.2273, 0.336, 0.2273, 0.3373, 0.2259, 0.3373, 0.2273, 0.3373, 0.2273, 0.336, 0.2259, 0.336, 0.2259, 0.336, 0.2273, 0.336, 0.2273, 0.3347, 0.2259, 0.3347, 0.2259, 0.3347, 0.2273, 0.3347, 0.2273, 0.3334, 0.2259, 0.3334, 0.2259, 0.3334, 0.2273, 0.3334, 0.2273, 0.3321, 0.2259, 0.3321, 0.2259, 0.3321, 0.2273, 0.3321, 0.2273, 0.3321, 0.2259, 0.3321, 0.2273, 0.3321, 0.2273, 0.3334, 0.2273, 0.3334, 0.2273, 0.3321, 0.2155, 0.3321, 0.2155, 0.3334, 0.2155, 0.3334, 0.2155, 0.3321, 0.2141, 0.3321, 0.2155, 0.3321, 0.2155, 0.3321, 0.2141, 0.3321, 0.2155, 0.3334, 0.2155, 0.3347, 0.2155, 0.3347, 0.2155, 0.3334, 0.2155, 0.3347, 0.2155, 0.336, 0.2155, 0.336, 0.2155, 0.3347, 0.2155, 0.336, 0.2155, 0.3373, 0.2155, 0.3373, 0.2155, 0.336, 0.2141, 0.3334, 0.2141, 0.3321, 0.2141, 0.3321, 0.2141, 0.3334, 0.2141, 0.3347, 0.2141, 0.3334, 0.2141, 0.3334, 0.2141, 0.3347, 0.2141, 0.3373, 0.2155, 0.3373, 0.2155, 0.336, 0.2141, 0.336, 0.2141, 0.336, 0.2155, 0.336, 0.2155, 0.3347, 0.2141, 0.3347, 0.2141, 0.3347, 0.2155, 0.3347, 0.2155, 0.3334, 0.2141, 0.3334, 0.2141, 0.3334, 0.2155, 0.3334, 0.2155, 0.3321, 0.2141, 0.3321, 0.2155, 0.3373, 0.2141, 0.3373, 0.2141, 0.3373, 0.2155, 0.3373, 0.2141, 0.3334, 0.2141, 0.3321, 0.2155, 0.3321, 0.2155, 0.3334, 0.2141, 0.3347, 0.2141, 0.3334, 0.2155, 0.3334, 0.2155, 0.3347, 0.2141, 0.336, 0.2141, 0.3347, 0.2155, 0.3347, 0.2155, 0.336, 0.2141, 0.3373, 0.2141, 0.336, 0.2155, 0.336, 0.2155, 0.3373, 0.2141, 0.3373, 0.2141, 0.336, 0.2141, 0.336, 0.2141, 0.3373, 0.2141, 0.336, 0.2141, 0.3347, 0.2141, 0.3347, 0.2141, 0.336])
me_plane.materials.append(mat_material_001)
me_plane.use_remesh_fix_poles = True
me_plane.use_remesh_preserve_attributes = False
me_plane.use_mirror_vertex_groups = False
me_plane.update()
me_plane_001 = bpy.data.meshes.new('Plane.001')
me_plane_001.from_pydata([(0.1875, -0.1875, 0.0625), (0.1875, -0.1875, 0.125), (0.1875, -0.1875, 0.1875), (0.1875, -0.1875, 0.25), (0.125, -0.1875, 0.0625), (0.125, -0.1875, 0.25), (0.0625, -0.1875, 0.0625), (0.0625, -0.1875, 0.25), (0.0625, -0.1875, 0.1875), (-0.1875, 1.49e-08, 0.25), (-0.1875, 1.49e-08, 0.1875), (-0.1875, 4.47e-08, 0.125), (-0.1875, 4.47e-08, 0.0625), (-1.608e-08, -0.1875, 0.0625), (-0.125, 2.235e-08, 0.25), (-0.125, 2.235e-08, 0.1875), (-0.125, 5.215e-08, 0.125), (-0.125, 5.215e-08, 0.0625), (-1.608e-08, -0.1875, 0.1875), (-0.0625, 1.863e-08, 0.25), (-0.0625, 1.863e-08, 0.1875), (-0.0625, 4.843e-08, 0.125), (-0.0625, 4.843e-08, 0.0625), (-1.299e-08, 1.299e-08, 0.1875), (-1.299e-08, 4.28e-08, 0.125), (-1.299e-08, 4.28e-08, 0.0625), (0.0625, 1.118e-08, 0.25), (0.0625, 1.118e-08, 0.1875), (0.0625, 4.098e-08, 0.125), (0.0625, 4.098e-08, 0.0625), (0.125, 7.451e-09, 0.25), (0.125, 7.451e-09, 0.1875), (0.125, 3.725e-08, 0.125), (0.125, 3.725e-08, 0.0625), (0.1875, 0.0, 0.25), (0.1875, 0.0, 0.1875), (0.1875, 2.98e-08, 0.125), (0.1875, 2.98e-08, 0.0625), (-0.0625, -0.1875, 0.0625), (-0.0625, -0.1875, 0.1875), (-0.0625, -0.1875, 0.25), (-0.125, -0.1875, 0.0625), (-0.125, -0.1875, 0.25), (-0.1875, -0.1875, 0.0625), (-0.1875, -0.1875, 0.125), (-0.1875, -0.1875, 0.25), (-0.1875, -0.1875, 0.1875), (0.1875, -0.25, 0.0625), (0.1875, -0.25, 0.125), (0.125, -0.25, 0.0625), (0.1875, -0.25, 0.1875), (0.125, -0.25, 0.125), (0.1875, -0.25, 0.25), (0.125, -0.25, 0.1875), (0.125, -0.25, 0.25), (0.0625, -0.25, 0.0625), (0.0625, -0.25, 0.125), (0.0625, -0.25, 0.1875), (0.0625, -0.25, 0.25), (-1.865e-08, -0.25, 0.0625), (-1.865e-08, -0.25, 0.125), (-1.865e-08, -0.25, 0.1875), (-0.0625, -0.25, 0.0625), (-0.0625, -0.25, 0.125), (-0.0625, -0.25, 0.1875), (-0.125, -0.25, 0.0625), (-0.125, -0.25, 0.125), (-0.0625, -0.25, 0.25), (-0.125, -0.25, 0.1875), (-0.125, -0.25, 0.25), (-0.1875, -0.25, 0.0625), (-0.1875, -0.25, 0.125), (-0.1875, -0.25, 0.1875), (-0.1875, -0.25, 0.25)], [], [(9, 10, 46, 45), (27, 23, 18, 8), (22, 25, 13, 38), (23, 20, 39, 18), (37, 36, 1, 0), (33, 37, 0, 4), (17, 22, 38, 41), (36, 35, 2, 1), (35, 34, 3, 2), (20, 19, 40, 39), (34, 30, 5, 3), (29, 33, 4, 6), (19, 14, 42, 40), (12, 17, 41, 43), (9, 14, 15, 10), (10, 15, 16, 11), (11, 16, 17, 12), (3, 5, 54, 52), (14, 19, 20, 15), (15, 20, 21, 16), (16, 21, 22, 17), (2, 3, 52, 50), (20, 23, 24, 21), (21, 24, 25, 22), (23, 27, 28, 24), (24, 28, 29, 25), (18, 39, 64, 61), (1, 2, 50, 48), (26, 30, 31, 27), (27, 31, 32, 28), (28, 32, 33, 29), (6, 4, 49, 55), (30, 34, 35, 31), (31, 35, 36, 32), (32, 36, 37, 33), (4, 0, 47, 49), (38, 13, 59, 62), (0, 1, 48, 47), (8, 18, 61, 57), (40, 42, 69, 67), (45, 46, 72, 73), (46, 44, 71, 72), (39, 40, 67, 64), (44, 43, 70, 71), (41, 38, 62, 65), (7, 8, 57, 58), (26, 27, 8, 7), (10, 11, 44, 46), (14, 9, 45, 42), (25, 29, 6, 13), (11, 12, 43, 44), (30, 26, 7, 5), (51, 49, 47, 48), (53, 51, 48, 50), (54, 53, 50, 52), (56, 55, 49, 51), (57, 56, 51, 53), (58, 57, 53, 54), (60, 59, 55, 56), (61, 60, 56, 57), (63, 62, 59, 60), (64, 63, 60, 61), (66, 65, 62, 63), (68, 66, 63, 64), (69, 68, 64, 67), (71, 70, 65, 66), (72, 71, 66, 68), (73, 72, 68, 69), (43, 41, 65, 70), (42, 45, 73, 69), (5, 7, 58, 54), (13, 6, 55, 59)])
_uv = me_plane_001.uv_layers.new(name='UVMap')
_uv.uv.foreach_set('vector', [0.4929, 0.1599, 0.4929, 0.1575, 0.4929, 0.1575, 0.4929, 0.1599, 0.5024, 0.1575, 0.5, 0.1575, 0.5, 0.1575, 0.5024, 0.1575, 0.4976, 0.1528, 0.5, 0.1528, 0.5, 0.1528, 0.4976, 0.1528, 0.5, 0.1575, 0.4976, 0.1575, 0.4976, 0.1575, 0.5, 0.1575, 0.5071, 0.1528, 0.5071, 0.1551, 0.5071, 0.1551, 0.5071, 0.1528, 0.5047, 0.1528, 0.5071, 0.1528, 0.5071, 0.1528, 0.5047, 0.1528, 0.4953, 0.1528, 0.4976, 0.1528, 0.4976, 0.1528, 0.4953, 0.1528, 0.5071, 0.1551, 0.5071, 0.1575, 0.5071, 0.1575, 0.5071, 0.1551, 0.5071, 0.1575, 0.5071, 0.1599, 0.5071, 0.1599, 0.5071, 0.1575, 0.4976, 0.1575, 0.4976, 0.1599, 0.4976, 0.1599, 0.4976, 0.1575, 0.5071, 0.1599, 0.5047, 0.1599, 0.5047, 0.1599, 0.5071, 0.1599, 0.5024, 0.1528, 0.5047, 0.1528, 0.5047, 0.1528, 0.5024, 0.1528, 0.4976, 0.1599, 0.4953, 0.1599, 0.4953, 0.1599, 0.4976, 0.1599, 0.4929, 0.1528, 0.4953, 0.1528, 0.4953, 0.1528, 0.4929, 0.1528, 0.4929, 0.1599, 0.4953, 0.1599, 0.4953, 0.1575, 0.4929, 0.1575, 0.4929, 0.1575, 0.4953, 0.1575, 0.4953, 0.1551, 0.4929, 0.1551, 0.4929, 0.1551, 0.4953, 0.1551, 0.4953, 0.1528, 0.4929, 0.1528, 0.5071, 0.1599, 0.5047, 0.1599, 0.5047, 0.1599, 0.5071, 0.1599, 0.4953, 0.1599, 0.4976, 0.1599, 0.4976, 0.1575, 0.4953, 0.1575, 0.4953, 0.1575, 0.4976, 0.1575, 0.4976, 0.1551, 0.4953, 0.1551, 0.4953, 0.1551, 0.4976, 0.1551, 0.4976, 0.1528, 0.4953, 0.1528, 0.5071, 0.1575, 0.5071, 0.1599, 0.5071, 0.1599, 0.5071, 0.1575, 0.4976, 0.1575, 0.5, 0.1575, 0.5, 0.1551, 0.4976, 0.1551, 0.4976, 0.1551, 0.5, 0.1551, 0.5, 0.1528, 0.4976, 0.1528, 0.5, 0.1575, 0.5024, 0.1575, 0.5024, 0.1551, 0.5, 0.1551, 0.5, 0.1551, 0.5024, 0.1551, 0.5024, 0.1528, 0.5, 0.1528, 0.5, 0.1575, 0.4976, 0.1575, 0.4976, 0.1575, 0.5, 0.1575, 0.5071, 0.1551, 0.5071, 0.1575, 0.5071, 0.1575, 0.5071, 0.1551, 0.5024, 0.1599, 0.5047, 0.1599, 0.5047, 0.1575, 0.5024, 0.1575, 0.5024, 0.1575, 0.5047, 0.1575, 0.5047, 0.1551, 0.5024, 0.1551, 0.5024, 0.1551, 0.5047, 0.1551, 0.5047, 0.1528, 0.5024, 0.1528, 0.5024, 0.1528, 0.5047, 0.1528, 0.5047, 0.1528, 0.5024, 0.1528, 0.5047, 0.1599, 0.5071, 0.1599, 0.5071, 0.1575, 0.5047, 0.1575, 0.5047, 0.1575, 0.5071, 0.1575, 0.5071, 0.1551, 0.5047, 0.1551, 0.5047, 0.1551, 0.5071, 0.1551, 0.5071, 0.1528, 0.5047, 0.1528, 0.5047, 0.1528, 0.5071, 0.1528, 0.5071, 0.1528, 0.5047, 0.1528, 0.4976, 0.1528, 0.5, 0.1528, 0.5, 0.1528, 0.4976, 0.1528, 0.5071, 0.1528, 0.5071, 0.1551, 0.5071, 0.1551, 0.5071, 0.1528, 0.5024, 0.1575, 0.5, 0.1575, 0.5, 0.1575, 0.5024, 0.1575, 0.4976, 0.1599, 0.4953, 0.1599, 0.4953, 0.1599, 0.4976, 0.1599, 0.4929, 0.1599, 0.4929, 0.1575, 0.4929, 0.1575, 0.4929, 0.1599, 0.4929, 0.1575, 0.4929, 0.1551, 0.4929, 0.1551, 0.4929, 0.1575, 0.4976, 0.1575, 0.4976, 0.1599, 0.4976, 0.1599, 0.4976, 0.1575, 0.4929, 0.1551, 0.4929, 0.1528, 0.4929, 0.1528, 0.4929, 0.1551, 0.4953, 0.1528, 0.4976, 0.1528, 0.4976, 0.1528, 0.4953, 0.1528, 0.5024, 0.1599, 0.5024, 0.1575, 0.5024, 0.1575, 0.5024, 0.1599, 0.5024, 0.1599, 0.5024, 0.1575, 0.5024, 0.1575, 0.5024, 0.1599, 0.4929, 0.1575, 0.4929, 0.1551, 0.4929, 0.1551, 0.4929, 0.1575, 0.4953, 0.1599, 0.4929, 0.1599, 0.4929, 0.1599, 0.4953, 0.1599, 0.5, 0.1528, 0.5024, 0.1528, 0.5024, 0.1528, 0.5, 0.1528, 0.4929, 0.1551, 0.4929, 0.1528, 0.4929, 0.1528, 0.4929, 0.1551, 0.5047, 0.1599, 0.5024, 0.1599, 0.5024, 0.1599, 0.5047, 0.1599, 0.5047, 0.1551, 0.5047, 0.1528, 0.5071, 0.1528, 0.5071, 0.1551, 0.5047, 0.1575, 0.5047, 0.1551, 0.5071, 0.1551, 0.5071, 0.1575, 0.5047, 0.1599, 0.5047, 0.1575, 0.5071, 0.1575, 0.5071, 0.1599, 0.5024, 0.1551, 0.5024, 0.1528, 0.5047, 0.1528, 0.5047, 0.1551, 0.5024, 0.1575, 0.5024, 0.1551, 0.5047, 0.1551, 0.5047, 0.1575, 0.5024, 0.1599, 0.5024, 0.1575, 0.5047, 0.1575, 0.5047, 0.1599, 0.5, 0.1551, 0.5, 0.1528, 0.5024, 0.1528, 0.5024, 0.1551, 0.5, 0.1575, 0.5, 0.1551, 0.5024, 0.1551, 0.5024, 0.1575, 0.4976, 0.1551, 0.4976, 0.1528, 0.5, 0.1528, 0.5, 0.1551, 0.4976, 0.1575, 0.4976, 0.1551, 0.5, 0.1551, 0.5, 0.1575, 0.4953, 0.1551, 0.4953, 0.1528, 0.4976, 0.1528, 0.4976, 0.1551, 0.4953, 0.1575, 0.4953, 0.1551, 0.4976, 0.1551, 0.4976, 0.1575, 0.4953, 0.1599, 0.4953, 0.1575, 0.4976, 0.1575, 0.4976, 0.1599, 0.4929, 0.1551, 0.4929, 0.1528, 0.4953, 0.1528, 0.4953, 0.1551, 0.4929, 0.1575, 0.4929, 0.1551, 0.4953, 0.1551, 0.4953, 0.1575, 0.4929, 0.1599, 0.4929, 0.1575, 0.4953, 0.1575, 0.4953, 0.1599, 0.4929, 0.1528, 0.4953, 0.1528, 0.4953, 0.1528, 0.4929, 0.1528, 0.4953, 0.1599, 0.4929, 0.1599, 0.4929, 0.1599, 0.4953, 0.1599, 0.5047, 0.1599, 0.5024, 0.1599, 0.5024, 0.1599, 0.5047, 0.1599, 0.5, 0.1528, 0.5024, 0.1528, 0.5024, 0.1528, 0.5, 0.1528])
me_plane_001.materials.append(mat_material_001)
me_plane_001.use_remesh_fix_poles = True
me_plane_001.use_remesh_preserve_attributes = False
me_plane_001.use_mirror_vertex_groups = False
me_plane_001.update()

# ---- objects
ob_light = bpy.data.objects.new('Light', light_light)
ob_camera = bpy.data.objects.new('Camera', cam_camera)
ob_plane = bpy.data.objects.new('Plane', me_plane)
ob_plane_001 = bpy.data.objects.new('Plane.001', me_plane_001)

# ---- transforms, parenting, visibility, modifiers, constraints
ob_light.location = (4.076, 1.005, 5.904)
ob_light.rotation_euler = (0.6503, 0.05522, 1.866)
ob_light.lock_rotations_4d = False
ob_light.empty_display_type = 'ARROWS'
ob_light.color = (0.0, 0.0, 0.0, 0.0)
ob_light.lineart.crease_threshold = 0.0
ob_camera.location = (7.359, -6.926, 4.958)
ob_camera.rotation_euler = (1.109, 0.0, 0.8149)
ob_camera.lock_rotations_4d = False
ob_camera.empty_display_type = 'ARROWS'
ob_camera.color = (0.0, 0.0, 0.0, 0.0)
ob_camera.display_type = 'WIRE'
ob_camera.lineart.crease_threshold = 0.0
ob_plane.location = (0.0, 0.0, 0.625)
ob_plane.rotation_euler = (0.0, 0.05267, 0.0)
ob_plane.lineart.crease_threshold = 0.0
ob_plane_001.location = (0.0, 0.0, 0.0)
ob_plane_001.rotation_euler = (0.0, -0.05267, 0.0)
ob_plane_001.lineart.crease_threshold = 0.0

# ---- collection membership
col_collection.objects.link(ob_light)
col_collection.objects.link(ob_camera)
col_collection.objects.link(ob_plane)
col_collection.objects.link(ob_plane_001)

# ---- scene / render settings (as saved in the file)
scene.camera = ob_camera
scene.frame_start = 1; scene.frame_end = 48; scene.frame_set(27)
scene.render.engine = 'BLENDER_EEVEE_NEXT'
scene.cycles.use_denoising = False
scene.cycles.samples = 128
scene.cycles.sampling_pattern = 'TABULATED_SOBOL'
scene.cycles.use_adaptive_sampling = False
scene.cycles.use_light_tree = False
scene.view_settings.view_transform = 'Filmic'
bpy.context.view_layer.update()
